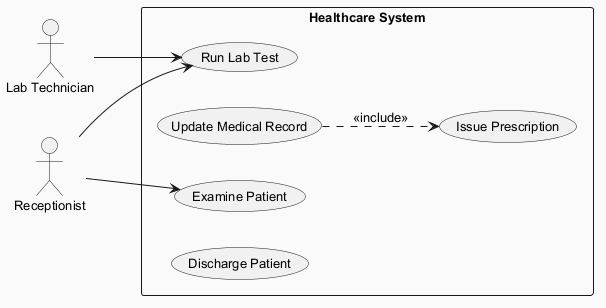

The diagram above was rendered by PlantUML. Its source (embedded in the PNG):
@startuml
skinparam backgroundColor #FAFAFA
skinparam classBackgroundColor #FFF3E0
skinparam classBorderColor #E65100
skinparam defaultFontSize 13
left to right direction
actor "Lab Technician" as LabTechnician
actor "Receptionist" as Receptionist
rectangle "Healthcare System" {
  usecase "Run Lab Test" as UC_RunLabTest
  usecase "Update Medical Record" as UC_UpdateMedicalRecord
  usecase "Examine Patient" as UC_ExaminePatient
  usecase "Issue Prescription" as UC_IssuePrescription
  usecase "Discharge Patient" as UC_DischargePatient
}
LabTechnician --> UC_RunLabTest
Receptionist --> UC_ExaminePatient
Receptionist --> UC_RunLabTest
UC_UpdateMedicalRecord ..> UC_IssuePrescription : <<include>>
@enduml